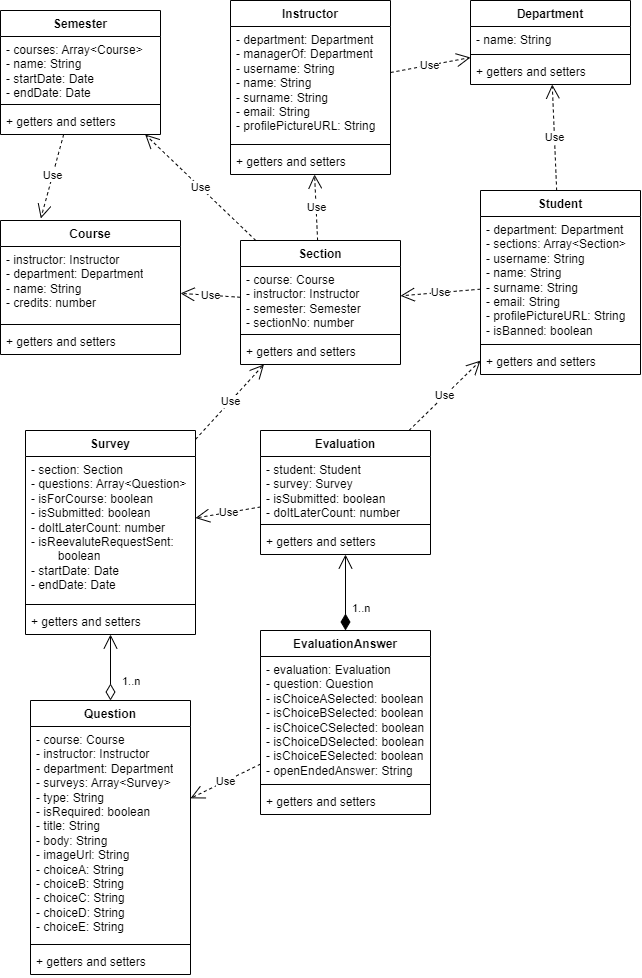

The diagram above was exported from draw.io. Its source (the exported page's mxGraphModel, read from the mxfile embedded in the PNG):
<mxGraphModel dx="1257" dy="760" grid="1" gridSize="10" guides="1" tooltips="1" connect="1" arrows="1" fold="1" page="1" pageScale="1" pageWidth="827" pageHeight="1169" math="0" shadow="0">
  <root>
    <mxCell id="0" />
    <mxCell id="1" parent="0" />
    <mxCell id="isTjQZKo2MzZwPnfKban-1" value="Question" style="swimlane;fontStyle=1;align=center;verticalAlign=top;childLayout=stackLayout;horizontal=1;startSize=26;horizontalStack=0;resizeParent=1;resizeParentMax=0;resizeLast=0;collapsible=1;marginBottom=0;whiteSpace=wrap;html=1;" vertex="1" parent="1">
      <mxGeometry x="130" y="760" width="160" height="274" as="geometry" />
    </mxCell>
    <mxCell id="isTjQZKo2MzZwPnfKban-2" value="- course: Course&lt;br&gt;- instructor: Instructor&lt;br&gt;- department: Department&lt;br&gt;- surveys: Array&amp;lt;Survey&amp;gt;&lt;br&gt;- type: String&lt;br&gt;- isRequired: boolean&lt;br&gt;- title: String&lt;br&gt;- body: String&lt;br&gt;- imageUrl: String&lt;br&gt;- choiceA: String&lt;br&gt;- choiceB: String&lt;br&gt;- choiceC: String&lt;br&gt;- choiceD: String&lt;br&gt;- choiceE: String" style="text;strokeColor=none;fillColor=none;align=left;verticalAlign=top;spacingLeft=4;spacingRight=4;overflow=hidden;rotatable=0;points=[[0,0.5],[1,0.5]];portConstraint=eastwest;whiteSpace=wrap;html=1;" vertex="1" parent="isTjQZKo2MzZwPnfKban-1">
      <mxGeometry y="26" width="160" height="214" as="geometry" />
    </mxCell>
    <mxCell id="isTjQZKo2MzZwPnfKban-3" value="" style="line;strokeWidth=1;fillColor=none;align=left;verticalAlign=middle;spacingTop=-1;spacingLeft=3;spacingRight=3;rotatable=0;labelPosition=right;points=[];portConstraint=eastwest;strokeColor=inherit;" vertex="1" parent="isTjQZKo2MzZwPnfKban-1">
      <mxGeometry y="240" width="160" height="8" as="geometry" />
    </mxCell>
    <mxCell id="isTjQZKo2MzZwPnfKban-4" value="+ getters and setters" style="text;strokeColor=none;fillColor=none;align=left;verticalAlign=top;spacingLeft=4;spacingRight=4;overflow=hidden;rotatable=0;points=[[0,0.5],[1,0.5]];portConstraint=eastwest;whiteSpace=wrap;html=1;" vertex="1" parent="isTjQZKo2MzZwPnfKban-1">
      <mxGeometry y="248" width="160" height="26" as="geometry" />
    </mxCell>
    <mxCell id="isTjQZKo2MzZwPnfKban-5" value="Survey" style="swimlane;fontStyle=1;align=center;verticalAlign=top;childLayout=stackLayout;horizontal=1;startSize=26;horizontalStack=0;resizeParent=1;resizeParentMax=0;resizeLast=0;collapsible=1;marginBottom=0;whiteSpace=wrap;html=1;" vertex="1" parent="1">
      <mxGeometry x="125" y="490" width="170" height="204" as="geometry" />
    </mxCell>
    <mxCell id="isTjQZKo2MzZwPnfKban-6" value="- section: Section&lt;br&gt;- questions: Array&amp;lt;Question&amp;gt;&lt;br&gt;- isForCourse: boolean&lt;br&gt;- isSubmitted: boolean&lt;br&gt;- doItLaterCount: number&lt;br&gt;- isReevaluteRequestSent:&amp;nbsp;&lt;br&gt;&lt;span style=&quot;white-space: pre;&quot;&gt; &lt;/span&gt;boolean&lt;br&gt;- startDate: Date&lt;br&gt;- endDate: Date" style="text;strokeColor=none;fillColor=none;align=left;verticalAlign=top;spacingLeft=4;spacingRight=4;overflow=hidden;rotatable=0;points=[[0,0.5],[1,0.5]];portConstraint=eastwest;whiteSpace=wrap;html=1;" vertex="1" parent="isTjQZKo2MzZwPnfKban-5">
      <mxGeometry y="26" width="170" height="144" as="geometry" />
    </mxCell>
    <mxCell id="isTjQZKo2MzZwPnfKban-7" value="" style="line;strokeWidth=1;fillColor=none;align=left;verticalAlign=middle;spacingTop=-1;spacingLeft=3;spacingRight=3;rotatable=0;labelPosition=right;points=[];portConstraint=eastwest;strokeColor=inherit;" vertex="1" parent="isTjQZKo2MzZwPnfKban-5">
      <mxGeometry y="170" width="170" height="8" as="geometry" />
    </mxCell>
    <mxCell id="isTjQZKo2MzZwPnfKban-8" value="+ getters and setters" style="text;strokeColor=none;fillColor=none;align=left;verticalAlign=top;spacingLeft=4;spacingRight=4;overflow=hidden;rotatable=0;points=[[0,0.5],[1,0.5]];portConstraint=eastwest;whiteSpace=wrap;html=1;" vertex="1" parent="isTjQZKo2MzZwPnfKban-5">
      <mxGeometry y="178" width="170" height="26" as="geometry" />
    </mxCell>
    <mxCell id="isTjQZKo2MzZwPnfKban-9" value="Evaluation" style="swimlane;fontStyle=1;align=center;verticalAlign=top;childLayout=stackLayout;horizontal=1;startSize=26;horizontalStack=0;resizeParent=1;resizeParentMax=0;resizeLast=0;collapsible=1;marginBottom=0;whiteSpace=wrap;html=1;" vertex="1" parent="1">
      <mxGeometry x="360" y="490" width="170" height="124" as="geometry" />
    </mxCell>
    <mxCell id="isTjQZKo2MzZwPnfKban-10" value="- student: Student&lt;br&gt;- survey: Survey&lt;br&gt;- isSubmitted: boolean&lt;br&gt;- doItLaterCount: number&lt;br&gt;" style="text;strokeColor=none;fillColor=none;align=left;verticalAlign=top;spacingLeft=4;spacingRight=4;overflow=hidden;rotatable=0;points=[[0,0.5],[1,0.5]];portConstraint=eastwest;whiteSpace=wrap;html=1;" vertex="1" parent="isTjQZKo2MzZwPnfKban-9">
      <mxGeometry y="26" width="170" height="64" as="geometry" />
    </mxCell>
    <mxCell id="isTjQZKo2MzZwPnfKban-11" value="" style="line;strokeWidth=1;fillColor=none;align=left;verticalAlign=middle;spacingTop=-1;spacingLeft=3;spacingRight=3;rotatable=0;labelPosition=right;points=[];portConstraint=eastwest;strokeColor=inherit;" vertex="1" parent="isTjQZKo2MzZwPnfKban-9">
      <mxGeometry y="90" width="170" height="8" as="geometry" />
    </mxCell>
    <mxCell id="isTjQZKo2MzZwPnfKban-12" value="+ getters and setters" style="text;strokeColor=none;fillColor=none;align=left;verticalAlign=top;spacingLeft=4;spacingRight=4;overflow=hidden;rotatable=0;points=[[0,0.5],[1,0.5]];portConstraint=eastwest;whiteSpace=wrap;html=1;" vertex="1" parent="isTjQZKo2MzZwPnfKban-9">
      <mxGeometry y="98" width="170" height="26" as="geometry" />
    </mxCell>
    <mxCell id="isTjQZKo2MzZwPnfKban-13" value="EvaluationAnswer" style="swimlane;fontStyle=1;align=center;verticalAlign=top;childLayout=stackLayout;horizontal=1;startSize=26;horizontalStack=0;resizeParent=1;resizeParentMax=0;resizeLast=0;collapsible=1;marginBottom=0;whiteSpace=wrap;html=1;" vertex="1" parent="1">
      <mxGeometry x="360" y="690" width="170" height="184" as="geometry" />
    </mxCell>
    <mxCell id="isTjQZKo2MzZwPnfKban-14" value="- evaluation: Evaluation&lt;br&gt;- question: Question&lt;br&gt;- isChoiceASelected: boolean&lt;br style=&quot;border-color: var(--border-color);&quot;&gt;- isChoiceBSelected: boolean&lt;br&gt;- isChoiceCSelected: boolean&lt;br style=&quot;border-color: var(--border-color);&quot;&gt;- isChoiceDSelected: boolean&lt;br&gt;- isChoiceESelected: boolean&lt;br style=&quot;border-color: var(--border-color);&quot;&gt;- openEndedAnswer: String" style="text;strokeColor=none;fillColor=none;align=left;verticalAlign=top;spacingLeft=4;spacingRight=4;overflow=hidden;rotatable=0;points=[[0,0.5],[1,0.5]];portConstraint=eastwest;whiteSpace=wrap;html=1;" vertex="1" parent="isTjQZKo2MzZwPnfKban-13">
      <mxGeometry y="26" width="170" height="124" as="geometry" />
    </mxCell>
    <mxCell id="isTjQZKo2MzZwPnfKban-15" value="" style="line;strokeWidth=1;fillColor=none;align=left;verticalAlign=middle;spacingTop=-1;spacingLeft=3;spacingRight=3;rotatable=0;labelPosition=right;points=[];portConstraint=eastwest;strokeColor=inherit;" vertex="1" parent="isTjQZKo2MzZwPnfKban-13">
      <mxGeometry y="150" width="170" height="8" as="geometry" />
    </mxCell>
    <mxCell id="isTjQZKo2MzZwPnfKban-16" value="+ getters and setters" style="text;strokeColor=none;fillColor=none;align=left;verticalAlign=top;spacingLeft=4;spacingRight=4;overflow=hidden;rotatable=0;points=[[0,0.5],[1,0.5]];portConstraint=eastwest;whiteSpace=wrap;html=1;" vertex="1" parent="isTjQZKo2MzZwPnfKban-13">
      <mxGeometry y="158" width="170" height="26" as="geometry" />
    </mxCell>
    <mxCell id="isTjQZKo2MzZwPnfKban-17" value="Course" style="swimlane;fontStyle=1;align=center;verticalAlign=top;childLayout=stackLayout;horizontal=1;startSize=26;horizontalStack=0;resizeParent=1;resizeParentMax=0;resizeLast=0;collapsible=1;marginBottom=0;whiteSpace=wrap;html=1;" vertex="1" parent="1">
      <mxGeometry x="100" y="280" width="180" height="134" as="geometry" />
    </mxCell>
    <mxCell id="isTjQZKo2MzZwPnfKban-18" value="- instructor: Instructor&lt;br&gt;- department: Department&lt;br&gt;- name: String&lt;br&gt;- credits: number" style="text;strokeColor=none;fillColor=none;align=left;verticalAlign=top;spacingLeft=4;spacingRight=4;overflow=hidden;rotatable=0;points=[[0,0.5],[1,0.5]];portConstraint=eastwest;whiteSpace=wrap;html=1;" vertex="1" parent="isTjQZKo2MzZwPnfKban-17">
      <mxGeometry y="26" width="180" height="74" as="geometry" />
    </mxCell>
    <mxCell id="isTjQZKo2MzZwPnfKban-19" value="" style="line;strokeWidth=1;fillColor=none;align=left;verticalAlign=middle;spacingTop=-1;spacingLeft=3;spacingRight=3;rotatable=0;labelPosition=right;points=[];portConstraint=eastwest;strokeColor=inherit;" vertex="1" parent="isTjQZKo2MzZwPnfKban-17">
      <mxGeometry y="100" width="180" height="8" as="geometry" />
    </mxCell>
    <mxCell id="isTjQZKo2MzZwPnfKban-20" value="+ getters and setters" style="text;strokeColor=none;fillColor=none;align=left;verticalAlign=top;spacingLeft=4;spacingRight=4;overflow=hidden;rotatable=0;points=[[0,0.5],[1,0.5]];portConstraint=eastwest;whiteSpace=wrap;html=1;" vertex="1" parent="isTjQZKo2MzZwPnfKban-17">
      <mxGeometry y="108" width="180" height="26" as="geometry" />
    </mxCell>
    <mxCell id="isTjQZKo2MzZwPnfKban-22" value="1..n" style="endArrow=open;html=1;endSize=12;startArrow=diamondThin;startSize=14;startFill=1;edgeStyle=orthogonalEdgeStyle;align=left;verticalAlign=bottom;rounded=0;" edge="1" parent="1" source="isTjQZKo2MzZwPnfKban-13" target="isTjQZKo2MzZwPnfKban-9">
      <mxGeometry x="-0.6429" y="-5" relative="1" as="geometry">
        <mxPoint x="280" y="650" as="sourcePoint" />
        <mxPoint x="440" y="650" as="targetPoint" />
        <Array as="points" />
        <mxPoint as="offset" />
      </mxGeometry>
    </mxCell>
    <mxCell id="isTjQZKo2MzZwPnfKban-23" value="1..n" style="endArrow=open;html=1;endSize=12;startArrow=diamondThin;startSize=14;startFill=0;edgeStyle=orthogonalEdgeStyle;align=left;verticalAlign=bottom;rounded=0;" edge="1" parent="1" source="isTjQZKo2MzZwPnfKban-1" target="isTjQZKo2MzZwPnfKban-5">
      <mxGeometry x="-0.697" y="-10" relative="1" as="geometry">
        <mxPoint x="290" y="760" as="sourcePoint" />
        <mxPoint x="450" y="760" as="targetPoint" />
        <mxPoint as="offset" />
      </mxGeometry>
    </mxCell>
    <mxCell id="isTjQZKo2MzZwPnfKban-24" value="Use" style="endArrow=open;endSize=12;dashed=1;html=1;rounded=0;" edge="1" parent="1" source="isTjQZKo2MzZwPnfKban-13" target="isTjQZKo2MzZwPnfKban-1">
      <mxGeometry width="160" relative="1" as="geometry">
        <mxPoint x="340" y="760" as="sourcePoint" />
        <mxPoint x="500" y="760" as="targetPoint" />
      </mxGeometry>
    </mxCell>
    <mxCell id="isTjQZKo2MzZwPnfKban-25" value="Section" style="swimlane;fontStyle=1;align=center;verticalAlign=top;childLayout=stackLayout;horizontal=1;startSize=26;horizontalStack=0;resizeParent=1;resizeParentMax=0;resizeLast=0;collapsible=1;marginBottom=0;whiteSpace=wrap;html=1;" vertex="1" parent="1">
      <mxGeometry x="340" y="300" width="160" height="124" as="geometry" />
    </mxCell>
    <mxCell id="isTjQZKo2MzZwPnfKban-26" value="- course: Course&lt;br&gt;- instructor: Instructor&lt;br&gt;- semester: Semester&lt;br&gt;- sectionNo: number" style="text;strokeColor=none;fillColor=none;align=left;verticalAlign=top;spacingLeft=4;spacingRight=4;overflow=hidden;rotatable=0;points=[[0,0.5],[1,0.5]];portConstraint=eastwest;whiteSpace=wrap;html=1;" vertex="1" parent="isTjQZKo2MzZwPnfKban-25">
      <mxGeometry y="26" width="160" height="64" as="geometry" />
    </mxCell>
    <mxCell id="isTjQZKo2MzZwPnfKban-27" value="" style="line;strokeWidth=1;fillColor=none;align=left;verticalAlign=middle;spacingTop=-1;spacingLeft=3;spacingRight=3;rotatable=0;labelPosition=right;points=[];portConstraint=eastwest;strokeColor=inherit;" vertex="1" parent="isTjQZKo2MzZwPnfKban-25">
      <mxGeometry y="90" width="160" height="8" as="geometry" />
    </mxCell>
    <mxCell id="isTjQZKo2MzZwPnfKban-28" value="+ getters and setters" style="text;strokeColor=none;fillColor=none;align=left;verticalAlign=top;spacingLeft=4;spacingRight=4;overflow=hidden;rotatable=0;points=[[0,0.5],[1,0.5]];portConstraint=eastwest;whiteSpace=wrap;html=1;" vertex="1" parent="isTjQZKo2MzZwPnfKban-25">
      <mxGeometry y="98" width="160" height="26" as="geometry" />
    </mxCell>
    <mxCell id="isTjQZKo2MzZwPnfKban-29" value="Use" style="endArrow=open;endSize=12;dashed=1;html=1;rounded=0;" edge="1" parent="1" source="isTjQZKo2MzZwPnfKban-25" target="isTjQZKo2MzZwPnfKban-17">
      <mxGeometry width="160" relative="1" as="geometry">
        <mxPoint x="380" y="410" as="sourcePoint" />
        <mxPoint x="220" y="477" as="targetPoint" />
      </mxGeometry>
    </mxCell>
    <mxCell id="isTjQZKo2MzZwPnfKban-30" value="Semester" style="swimlane;fontStyle=1;align=center;verticalAlign=top;childLayout=stackLayout;horizontal=1;startSize=26;horizontalStack=0;resizeParent=1;resizeParentMax=0;resizeLast=0;collapsible=1;marginBottom=0;whiteSpace=wrap;html=1;" vertex="1" parent="1">
      <mxGeometry x="100" y="70" width="160" height="124" as="geometry" />
    </mxCell>
    <mxCell id="isTjQZKo2MzZwPnfKban-31" value="- courses: Array&amp;lt;Course&amp;gt;&lt;br&gt;- name: String&lt;br&gt;- startDate: Date&lt;br&gt;- endDate: Date" style="text;strokeColor=none;fillColor=none;align=left;verticalAlign=top;spacingLeft=4;spacingRight=4;overflow=hidden;rotatable=0;points=[[0,0.5],[1,0.5]];portConstraint=eastwest;whiteSpace=wrap;html=1;" vertex="1" parent="isTjQZKo2MzZwPnfKban-30">
      <mxGeometry y="26" width="160" height="64" as="geometry" />
    </mxCell>
    <mxCell id="isTjQZKo2MzZwPnfKban-32" value="" style="line;strokeWidth=1;fillColor=none;align=left;verticalAlign=middle;spacingTop=-1;spacingLeft=3;spacingRight=3;rotatable=0;labelPosition=right;points=[];portConstraint=eastwest;strokeColor=inherit;" vertex="1" parent="isTjQZKo2MzZwPnfKban-30">
      <mxGeometry y="90" width="160" height="8" as="geometry" />
    </mxCell>
    <mxCell id="isTjQZKo2MzZwPnfKban-33" value="+ getters and setters" style="text;strokeColor=none;fillColor=none;align=left;verticalAlign=top;spacingLeft=4;spacingRight=4;overflow=hidden;rotatable=0;points=[[0,0.5],[1,0.5]];portConstraint=eastwest;whiteSpace=wrap;html=1;" vertex="1" parent="isTjQZKo2MzZwPnfKban-30">
      <mxGeometry y="98" width="160" height="26" as="geometry" />
    </mxCell>
    <mxCell id="isTjQZKo2MzZwPnfKban-34" value="Use" style="endArrow=open;endSize=12;dashed=1;html=1;rounded=0;entryX=0.224;entryY=-0.015;entryDx=0;entryDy=0;entryPerimeter=0;" edge="1" parent="1" source="isTjQZKo2MzZwPnfKban-30" target="isTjQZKo2MzZwPnfKban-17">
      <mxGeometry width="160" relative="1" as="geometry">
        <mxPoint x="280" y="340" as="sourcePoint" />
        <mxPoint x="440" y="340" as="targetPoint" />
      </mxGeometry>
    </mxCell>
    <mxCell id="isTjQZKo2MzZwPnfKban-35" value="Instructor" style="swimlane;fontStyle=1;align=center;verticalAlign=top;childLayout=stackLayout;horizontal=1;startSize=26;horizontalStack=0;resizeParent=1;resizeParentMax=0;resizeLast=0;collapsible=1;marginBottom=0;whiteSpace=wrap;html=1;" vertex="1" parent="1">
      <mxGeometry x="330" y="60" width="160" height="174" as="geometry" />
    </mxCell>
    <mxCell id="isTjQZKo2MzZwPnfKban-36" value="- department: Department&lt;br&gt;- managerOf: Department&lt;br&gt;- username: String&lt;br&gt;- name: String&lt;br&gt;- surname: String&lt;br&gt;- email: String&lt;br&gt;- profilePictureURL: String" style="text;strokeColor=none;fillColor=none;align=left;verticalAlign=top;spacingLeft=4;spacingRight=4;overflow=hidden;rotatable=0;points=[[0,0.5],[1,0.5]];portConstraint=eastwest;whiteSpace=wrap;html=1;" vertex="1" parent="isTjQZKo2MzZwPnfKban-35">
      <mxGeometry y="26" width="160" height="114" as="geometry" />
    </mxCell>
    <mxCell id="isTjQZKo2MzZwPnfKban-37" value="" style="line;strokeWidth=1;fillColor=none;align=left;verticalAlign=middle;spacingTop=-1;spacingLeft=3;spacingRight=3;rotatable=0;labelPosition=right;points=[];portConstraint=eastwest;strokeColor=inherit;" vertex="1" parent="isTjQZKo2MzZwPnfKban-35">
      <mxGeometry y="140" width="160" height="8" as="geometry" />
    </mxCell>
    <mxCell id="isTjQZKo2MzZwPnfKban-38" value="+ getters and setters" style="text;strokeColor=none;fillColor=none;align=left;verticalAlign=top;spacingLeft=4;spacingRight=4;overflow=hidden;rotatable=0;points=[[0,0.5],[1,0.5]];portConstraint=eastwest;whiteSpace=wrap;html=1;" vertex="1" parent="isTjQZKo2MzZwPnfKban-35">
      <mxGeometry y="148" width="160" height="26" as="geometry" />
    </mxCell>
    <mxCell id="isTjQZKo2MzZwPnfKban-40" value="Department" style="swimlane;fontStyle=1;align=center;verticalAlign=top;childLayout=stackLayout;horizontal=1;startSize=26;horizontalStack=0;resizeParent=1;resizeParentMax=0;resizeLast=0;collapsible=1;marginBottom=0;whiteSpace=wrap;html=1;" vertex="1" parent="1">
      <mxGeometry x="570" y="60" width="160" height="84" as="geometry" />
    </mxCell>
    <mxCell id="isTjQZKo2MzZwPnfKban-41" value="- name: String" style="text;strokeColor=none;fillColor=none;align=left;verticalAlign=top;spacingLeft=4;spacingRight=4;overflow=hidden;rotatable=0;points=[[0,0.5],[1,0.5]];portConstraint=eastwest;whiteSpace=wrap;html=1;" vertex="1" parent="isTjQZKo2MzZwPnfKban-40">
      <mxGeometry y="26" width="160" height="24" as="geometry" />
    </mxCell>
    <mxCell id="isTjQZKo2MzZwPnfKban-42" value="" style="line;strokeWidth=1;fillColor=none;align=left;verticalAlign=middle;spacingTop=-1;spacingLeft=3;spacingRight=3;rotatable=0;labelPosition=right;points=[];portConstraint=eastwest;strokeColor=inherit;" vertex="1" parent="isTjQZKo2MzZwPnfKban-40">
      <mxGeometry y="50" width="160" height="8" as="geometry" />
    </mxCell>
    <mxCell id="isTjQZKo2MzZwPnfKban-43" value="+ getters and setters" style="text;strokeColor=none;fillColor=none;align=left;verticalAlign=top;spacingLeft=4;spacingRight=4;overflow=hidden;rotatable=0;points=[[0,0.5],[1,0.5]];portConstraint=eastwest;whiteSpace=wrap;html=1;" vertex="1" parent="isTjQZKo2MzZwPnfKban-40">
      <mxGeometry y="58" width="160" height="26" as="geometry" />
    </mxCell>
    <mxCell id="isTjQZKo2MzZwPnfKban-44" value="Student" style="swimlane;fontStyle=1;align=center;verticalAlign=top;childLayout=stackLayout;horizontal=1;startSize=26;horizontalStack=0;resizeParent=1;resizeParentMax=0;resizeLast=0;collapsible=1;marginBottom=0;whiteSpace=wrap;html=1;" vertex="1" parent="1">
      <mxGeometry x="580" y="250" width="160" height="184" as="geometry" />
    </mxCell>
    <mxCell id="isTjQZKo2MzZwPnfKban-45" value="- department: Department&lt;br&gt;- sections: Array&amp;lt;Section&amp;gt;&lt;br&gt;- username: String&lt;br&gt;- name: String&lt;br&gt;- surname: String&lt;br&gt;- email: String&lt;br&gt;- profilePictureURL: String&lt;br&gt;- isBanned: boolean" style="text;strokeColor=none;fillColor=none;align=left;verticalAlign=top;spacingLeft=4;spacingRight=4;overflow=hidden;rotatable=0;points=[[0,0.5],[1,0.5]];portConstraint=eastwest;whiteSpace=wrap;html=1;" vertex="1" parent="isTjQZKo2MzZwPnfKban-44">
      <mxGeometry y="26" width="160" height="124" as="geometry" />
    </mxCell>
    <mxCell id="isTjQZKo2MzZwPnfKban-46" value="" style="line;strokeWidth=1;fillColor=none;align=left;verticalAlign=middle;spacingTop=-1;spacingLeft=3;spacingRight=3;rotatable=0;labelPosition=right;points=[];portConstraint=eastwest;strokeColor=inherit;" vertex="1" parent="isTjQZKo2MzZwPnfKban-44">
      <mxGeometry y="150" width="160" height="8" as="geometry" />
    </mxCell>
    <mxCell id="isTjQZKo2MzZwPnfKban-47" value="+ getters and setters" style="text;strokeColor=none;fillColor=none;align=left;verticalAlign=top;spacingLeft=4;spacingRight=4;overflow=hidden;rotatable=0;points=[[0,0.5],[1,0.5]];portConstraint=eastwest;whiteSpace=wrap;html=1;" vertex="1" parent="isTjQZKo2MzZwPnfKban-44">
      <mxGeometry y="158" width="160" height="26" as="geometry" />
    </mxCell>
    <mxCell id="isTjQZKo2MzZwPnfKban-48" value="Use" style="endArrow=open;endSize=12;dashed=1;html=1;rounded=0;" edge="1" parent="1" source="isTjQZKo2MzZwPnfKban-44" target="isTjQZKo2MzZwPnfKban-40">
      <mxGeometry width="160" relative="1" as="geometry">
        <mxPoint x="177" y="204" as="sourcePoint" />
        <mxPoint x="160" y="288" as="targetPoint" />
      </mxGeometry>
    </mxCell>
    <mxCell id="isTjQZKo2MzZwPnfKban-49" value="Use" style="endArrow=open;endSize=12;dashed=1;html=1;rounded=0;" edge="1" parent="1" source="isTjQZKo2MzZwPnfKban-35" target="isTjQZKo2MzZwPnfKban-40">
      <mxGeometry width="160" relative="1" as="geometry">
        <mxPoint x="570" y="99" as="sourcePoint" />
        <mxPoint x="459" y="4" as="targetPoint" />
      </mxGeometry>
    </mxCell>
    <mxCell id="isTjQZKo2MzZwPnfKban-50" value="Use" style="endArrow=open;endSize=12;dashed=1;html=1;rounded=0;" edge="1" parent="1" source="isTjQZKo2MzZwPnfKban-44" target="isTjQZKo2MzZwPnfKban-25">
      <mxGeometry width="160" relative="1" as="geometry">
        <mxPoint x="570" y="102" as="sourcePoint" />
        <mxPoint x="458" y="4" as="targetPoint" />
      </mxGeometry>
    </mxCell>
    <mxCell id="isTjQZKo2MzZwPnfKban-51" value="Use" style="endArrow=open;endSize=12;dashed=1;html=1;rounded=0;" edge="1" parent="1" source="isTjQZKo2MzZwPnfKban-25" target="isTjQZKo2MzZwPnfKban-35">
      <mxGeometry width="160" relative="1" as="geometry">
        <mxPoint x="360" y="354" as="sourcePoint" />
        <mxPoint x="290" y="355" as="targetPoint" />
      </mxGeometry>
    </mxCell>
    <mxCell id="isTjQZKo2MzZwPnfKban-52" value="Use" style="endArrow=open;endSize=12;dashed=1;html=1;rounded=0;" edge="1" parent="1" source="isTjQZKo2MzZwPnfKban-25" target="isTjQZKo2MzZwPnfKban-30">
      <mxGeometry width="160" relative="1" as="geometry">
        <mxPoint x="427" y="310" as="sourcePoint" />
        <mxPoint x="424" y="244" as="targetPoint" />
      </mxGeometry>
    </mxCell>
    <mxCell id="isTjQZKo2MzZwPnfKban-53" value="Use" style="endArrow=open;endSize=12;dashed=1;html=1;rounded=0;" edge="1" parent="1" source="isTjQZKo2MzZwPnfKban-5" target="isTjQZKo2MzZwPnfKban-25">
      <mxGeometry width="160" relative="1" as="geometry">
        <mxPoint x="350" y="367" as="sourcePoint" />
        <mxPoint x="290" y="363" as="targetPoint" />
      </mxGeometry>
    </mxCell>
    <mxCell id="isTjQZKo2MzZwPnfKban-54" value="Use" style="endArrow=open;endSize=12;dashed=1;html=1;rounded=0;" edge="1" parent="1" source="isTjQZKo2MzZwPnfKban-9" target="isTjQZKo2MzZwPnfKban-5">
      <mxGeometry width="160" relative="1" as="geometry">
        <mxPoint x="305" y="509" as="sourcePoint" />
        <mxPoint x="373" y="434" as="targetPoint" />
      </mxGeometry>
    </mxCell>
    <mxCell id="isTjQZKo2MzZwPnfKban-55" value="Use" style="endArrow=open;endSize=12;dashed=1;html=1;rounded=0;" edge="1" parent="1" source="isTjQZKo2MzZwPnfKban-9" target="isTjQZKo2MzZwPnfKban-44">
      <mxGeometry width="160" relative="1" as="geometry">
        <mxPoint x="305" y="509" as="sourcePoint" />
        <mxPoint x="373" y="434" as="targetPoint" />
      </mxGeometry>
    </mxCell>
  </root>
</mxGraphModel>